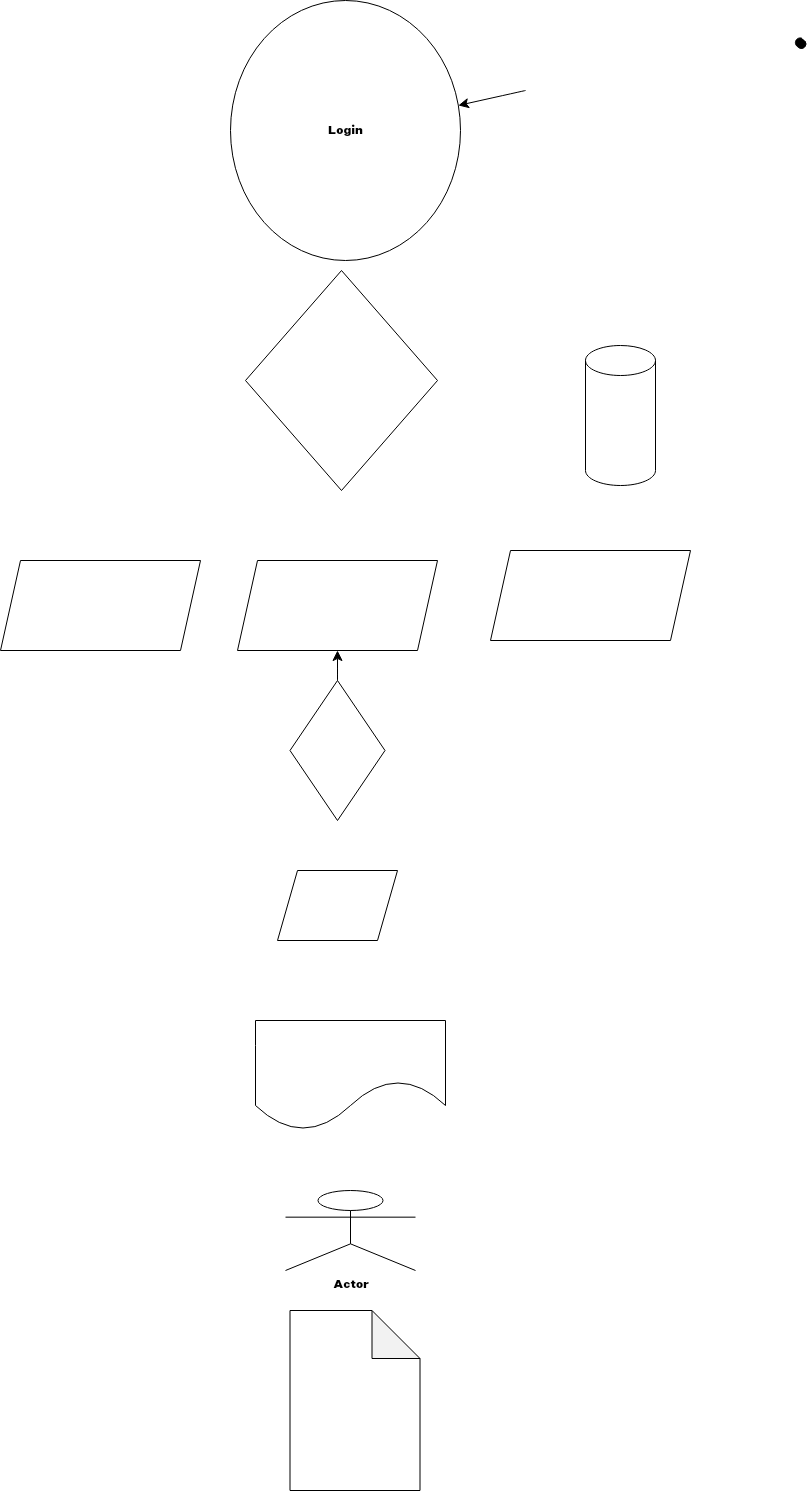

The diagram above was exported from draw.io. Its source (the exported page's mxGraphModel, read from the mxfile embedded in the PNG):
<mxGraphModel dx="947" dy="2916" grid="1" gridSize="10" guides="1" tooltips="1" connect="1" arrows="1" fold="1" page="1" pageScale="1" pageWidth="850" pageHeight="1100" math="0" shadow="0">
  <root>
    <mxCell id="0" />
    <mxCell id="1" parent="0" />
    <mxCell id="A8SvNA9o0tTf2HNJA15l-2" style="edgeStyle=none;curved=1;rounded=0;orthogonalLoop=1;jettySize=auto;html=1;fontSize=12;startSize=8;endSize=8;" edge="1" parent="1" target="A8SvNA9o0tTf2HNJA15l-1">
      <mxGeometry relative="1" as="geometry">
        <mxPoint x="620" y="-990" as="targetPoint" />
        <mxPoint x="590" y="-960" as="sourcePoint" />
      </mxGeometry>
    </mxCell>
    <object label="Login&lt;div&gt;&lt;/div&gt;" id="A8SvNA9o0tTf2HNJA15l-1">
      <mxCell style="ellipse;whiteSpace=wrap;html=1;movable=1;resizable=1;rotatable=1;deletable=1;editable=1;locked=0;connectable=1;" vertex="1" parent="1">
        <mxGeometry x="295" y="-1050" width="230" height="260" as="geometry" />
      </mxCell>
    </object>
    <mxCell id="A8SvNA9o0tTf2HNJA15l-3" value="" style="rhombus;whiteSpace=wrap;html=1;" vertex="1" parent="1">
      <mxGeometry x="310" y="-780" width="192" height="220" as="geometry" />
    </mxCell>
    <mxCell id="A8SvNA9o0tTf2HNJA15l-4" value="" style="shape=parallelogram;perimeter=parallelogramPerimeter;whiteSpace=wrap;html=1;fixedSize=1;" vertex="1" parent="1">
      <mxGeometry x="65" y="-490" width="200" height="90" as="geometry" />
    </mxCell>
    <mxCell id="A8SvNA9o0tTf2HNJA15l-5" value="" style="shape=parallelogram;perimeter=parallelogramPerimeter;whiteSpace=wrap;html=1;fixedSize=1;" vertex="1" parent="1">
      <mxGeometry x="302" y="-490" width="200" height="90" as="geometry" />
    </mxCell>
    <mxCell id="A8SvNA9o0tTf2HNJA15l-6" value="" style="shape=parallelogram;perimeter=parallelogramPerimeter;whiteSpace=wrap;html=1;fixedSize=1;" vertex="1" parent="1">
      <mxGeometry x="555" y="-500" width="200" height="90" as="geometry" />
    </mxCell>
    <mxCell id="A8SvNA9o0tTf2HNJA15l-9" value="" style="shape=cylinder3;whiteSpace=wrap;html=1;boundedLbl=1;backgroundOutline=1;size=15;" vertex="1" parent="1">
      <mxGeometry x="650" y="-705" width="70" height="140" as="geometry" />
    </mxCell>
    <mxCell id="A8SvNA9o0tTf2HNJA15l-12" value="" style="edgeStyle=none;curved=1;rounded=0;orthogonalLoop=1;jettySize=auto;html=1;fontSize=12;startSize=8;endSize=8;" edge="1" parent="1" source="A8SvNA9o0tTf2HNJA15l-10" target="A8SvNA9o0tTf2HNJA15l-5">
      <mxGeometry relative="1" as="geometry" />
    </mxCell>
    <mxCell id="A8SvNA9o0tTf2HNJA15l-10" value="" style="rhombus;whiteSpace=wrap;html=1;" vertex="1" parent="1">
      <mxGeometry x="354.5" y="-370" width="95" height="140" as="geometry" />
    </mxCell>
    <mxCell id="A8SvNA9o0tTf2HNJA15l-11" value="" style="shape=parallelogram;perimeter=parallelogramPerimeter;whiteSpace=wrap;html=1;fixedSize=1;" vertex="1" parent="1">
      <mxGeometry x="342" y="-180" width="120" height="70" as="geometry" />
    </mxCell>
    <mxCell id="A8SvNA9o0tTf2HNJA15l-13" value="" style="shape=document;whiteSpace=wrap;html=1;boundedLbl=1;size=0.45454545454545453;" vertex="1" parent="1">
      <mxGeometry x="320" y="-30" width="190" height="110" as="geometry" />
    </mxCell>
    <mxCell id="A8SvNA9o0tTf2HNJA15l-14" value="Actor" style="shape=umlActor;verticalLabelPosition=bottom;verticalAlign=top;html=1;outlineConnect=0;" vertex="1" parent="1">
      <mxGeometry x="350" y="140" width="130" height="80" as="geometry" />
    </mxCell>
    <mxCell id="A8SvNA9o0tTf2HNJA15l-15" style="edgeStyle=none;curved=1;rounded=0;orthogonalLoop=1;jettySize=auto;html=1;entryX=1;entryY=1;entryDx=0;entryDy=0;fontSize=12;startSize=8;endSize=8;" edge="1" parent="1" source="A8SvNA9o0tTf2HNJA15l-3" target="A8SvNA9o0tTf2HNJA15l-3">
      <mxGeometry relative="1" as="geometry" />
    </mxCell>
    <mxCell id="A8SvNA9o0tTf2HNJA15l-16" style="edgeStyle=none;curved=1;rounded=0;orthogonalLoop=1;jettySize=auto;html=1;entryX=1;entryY=1;entryDx=0;entryDy=0;fontSize=12;startSize=8;endSize=8;" edge="1" parent="1" source="A8SvNA9o0tTf2HNJA15l-3" target="A8SvNA9o0tTf2HNJA15l-3">
      <mxGeometry relative="1" as="geometry" />
    </mxCell>
    <mxCell id="A8SvNA9o0tTf2HNJA15l-17" value="" style="shape=note;whiteSpace=wrap;html=1;backgroundOutline=1;darkOpacity=0.05;size=48;" vertex="1" parent="1">
      <mxGeometry x="354.5" y="260" width="130" height="180" as="geometry" />
    </mxCell>
    <mxCell id="A8SvNA9o0tTf2HNJA15l-18" value="" style="shape=stencil(fZbdcgIhDIWfZm8zQAg/17Z9j85U606tdqz9e/tmZ0c0uJ47xP0I5JwEBl59bp8/1kNwn6fj4W39M76ctgM/DCGM++36OJ50NPDjwKvN4bh+PR6+9i/z74/n6ctp9H74nlb4nbmSKZeJCu5vngmZ6jzzNAO7cX8FVKEsBuBKrgKg9oAE8gkCbLeUhEoEQKSUDZDLeWYRKIl8MEDRmHwfyBrBG6Amyu4+kDxxMoB3jhwgYu7TVAsVkFcWCs4CTBEoF4RctKeOxHIf8IXYpikHikAIf+MNUW94AGSSaoAoFIE3AlOyeWU+p2E5S9yfQZcQILVuQOwZdJNoS9Ls3wA5u2XZTIHECqeJ9kDpSaauRiNVcAY1QhdBzeLBli5WazpkSsBLV25uRaqWRyFawTQzRRIQYirJzq5atkBqLfouwqUxLBepthWb10vrWZY6UOAeyKCCtDV625mm9gmUC4Wc3VLJMMIE1BsA2FW9JraVlQB7n3c9oMKhCLEvIM1zBPZ25/umNQ1tVEC2G+fFCC8g398O2hNQuQlVu752DBfA+q0ptnqO5JFmeuIuo9DY7KjY71UxdJV4EntifPWorW++R/dC4t7V3DlIB5cHx2bc7eb3yvX//QNFp+bHDT/+Aw==);lineShape=1;strokeColor=default;" vertex="1" parent="1">
      <mxGeometry x="859.890953849919" y="-1012.5529894584993" width="10.383421715812347" height="10.367191591905996" as="geometry" />
    </mxCell>
  </root>
</mxGraphModel>